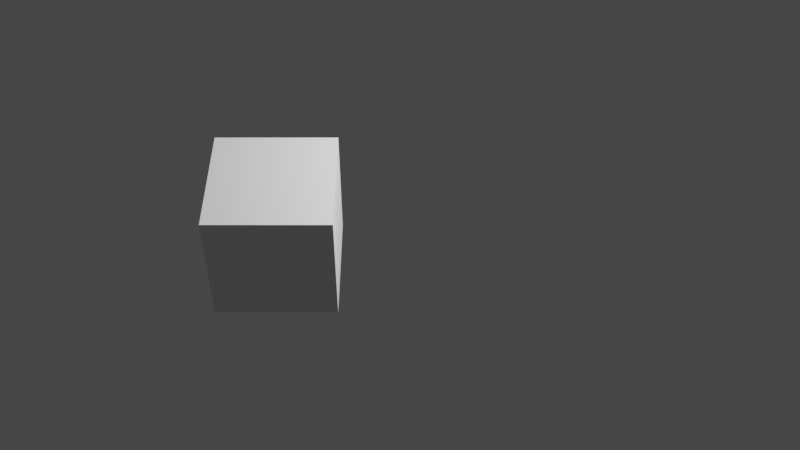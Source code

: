 # Source: collections.blend  (saved by Blender 3.4.6; exported with 4.5.12 LTS)
import bpy
from mathutils import Matrix  # noqa: F401  (used for matrix-valued properties, if any)

bpy.ops.wm.read_factory_settings(use_empty=True)
scene = bpy.context.scene
scene.name = 'Scene'

# ---- collections
col_collection = bpy.data.collections.new('Collection'); scene.collection.children.link(col_collection)
col_cone = bpy.data.collections.new('Cone')  # instanced only; not linked into the scene

# ---- materials (node trees are filled in below, after node groups)
mat_material = bpy.data.materials.new('Material')
mat_material.alpha_threshold = 0.0
mat_material.use_backface_culling = True
mat_material.use_transparent_shadow = False
mat_material.roughness = 0.5
mat_material.line_color = (0.0, 0.0, 0.0, 1.0)

# ---- material node trees
mat_material.use_nodes = True; mat_material.node_tree.nodes.clear()
_N = mat_material.node_tree.nodes; _L = mat_material.node_tree.links
n0 = _N.new('ShaderNodeOutputMaterial'); n0.name = 'Material Output'; n0.location = (300, 300)
n1 = _N.new('ShaderNodeBsdfPrincipled'); n1.name = 'Principled BSDF'; n1.location = (10, 300)
n1.distribution = 'GGX'
n1.subsurface_method = 'RANDOM_WALK_SKIN'
n1.inputs[3].default_value = 1.45
n1.inputs[27].default_value = (0.0, 0.0, 0.0, 1.0)
n1.inputs[28].default_value = 1.0
_L.new(n1.outputs[0], n0.inputs[0])
n0.is_active_output = True

# ---- world
world_world = bpy.data.worlds.new('World'); scene.world = world_world
world_world.use_nodes = True; world_world.node_tree.nodes.clear()
_N = world_world.node_tree.nodes; _L = world_world.node_tree.links
n0 = _N.new('ShaderNodeOutputWorld'); n0.name = 'World Output'; n0.location = (300, 300)
n1 = _N.new('ShaderNodeBackground'); n1.name = 'Background'; n1.location = (10, 300)
n1.inputs[0].default_value = (0.05088, 0.05088, 0.05088, 1.0)
_L.new(n1.outputs[0], n0.inputs[0])
n0.is_active_output = True
world_world.color = (0.05088, 0.05088, 0.05088)
world_world.use_sun_shadow = False
world_world.sun_shadow_jitter_overblur = 0.0

# ---- cameras
cam_camera = bpy.data.cameras.new('Camera')
cam_camera.clip_end = 100.0
cam_camera.ortho_scale = 7.314

# ---- lights
light_light = bpy.data.lights.new('Light', 'POINT')
light_light.transmission_factor = 0.0
light_light.energy = 4000.0
light_light.shadow_soft_size = 0.1
light_light.shadow_maximum_resolution = 0.006
light_light.use_absolute_resolution = True

# ---- meshes
me_cube = bpy.data.meshes.new('Cube')
me_cube.from_pydata([(1.0, 1.0, 1.0), (1.0, 1.0, -1.0), (1.0, -1.0, 1.0), (1.0, -1.0, -1.0), (-1.0, 1.0, 1.0), (-1.0, 1.0, -1.0), (-1.0, -1.0, 1.0), (-1.0, -1.0, -1.0)], [], [(0, 4, 6, 2), (3, 2, 6, 7), (7, 6, 4, 5), (5, 1, 3, 7), (1, 0, 2, 3), (5, 4, 0, 1)])
_uv = me_cube.uv_layers.new(name='UVMap')
_uv.uv.foreach_set('vector', [0.625, 0.5, 0.875, 0.5, 0.875, 0.75, 0.625, 0.75, 0.375, 0.75, 0.625, 0.75, 0.625, 1.0, 0.375, 1.0, 0.375, 0.0, 0.625, 0.0, 0.625, 0.25, 0.375, 0.25, 0.125, 0.5, 0.375, 0.5, 0.375, 0.75, 0.125, 0.75, 0.375, 0.5, 0.625, 0.5, 0.625, 0.75, 0.375, 0.75, 0.375, 0.25, 0.625, 0.25, 0.625, 0.5, 0.375, 0.5])
me_cube.materials.append(mat_material)
me_cube.use_mirror_vertex_groups = False
me_cube.update()

# ---- objects
ob_cube = bpy.data.objects.new('Cube', me_cube)
ob_light = bpy.data.objects.new('Light', light_light)
ob_camera = bpy.data.objects.new('Camera', cam_camera)
ob_cone = bpy.data.objects.new('Cone', None)
ob_cone_001 = bpy.data.objects.new('Cone.001', None)
ob_cone_002 = bpy.data.objects.new('Cone.002', None)
ob_cone_003 = bpy.data.objects.new('Cone.003', None)

# ---- transforms, parenting, visibility, modifiers, constraints
ob_cube.location = (-2.0, 0.0, 0.0)
ob_cube.lock_rotations_4d = False
ob_cube.empty_display_type = 'ARROWS'
ob_cube.lineart.crease_threshold = 0.0
ob_light.location = (4.076, 1.005, 5.904)
ob_light.rotation_euler = (0.6503, 0.05522, 1.866)
ob_light.lock_rotations_4d = False
ob_light.empty_display_type = 'ARROWS'
ob_light.color = (0.0, 0.0, 0.0, 0.0)
ob_light.lineart.crease_threshold = 0.0
ob_camera.location = (0.0, -12.72, 12.72)
ob_camera.rotation_euler = (0.7854, -0.0, 0.0)
ob_camera.lock_rotations_4d = False
ob_camera.empty_display_type = 'ARROWS'
ob_camera.color = (0.0, 0.0, 0.0, 0.0)
ob_camera.display_type = 'WIRE'
ob_camera.lineart.crease_threshold = 0.0
ob_cone.location = (3.0, -1.0, 0.0)
ob_cone.instance_type = 'COLLECTION'
ob_cone_001.location = (3.0, 3.0, 0.0)
ob_cone_001.instance_type = 'COLLECTION'
ob_cone_002.location = (1.0, 1.0, 0.0)
ob_cone_002.instance_type = 'COLLECTION'
ob_cone_003.location = (5.0, 1.0, 0.0)
ob_cone_003.instance_type = 'COLLECTION'
ob_cone.instance_collection = col_cone
ob_cone_001.instance_collection = col_cone
ob_cone_002.instance_collection = col_cone
ob_cone_003.instance_collection = col_cone

# ---- collection membership
col_collection.objects.link(ob_cube)
col_collection.objects.link(ob_light)
col_collection.objects.link(ob_camera)
col_collection.objects.link(ob_cone)
col_collection.objects.link(ob_cone_001)
col_collection.objects.link(ob_cone_002)
col_collection.objects.link(ob_cone_003)

# ---- scene / render settings (as saved in the file)
scene.camera = ob_camera
scene.frame_start = 1; scene.frame_end = 250; scene.frame_set(1)
scene.render.engine = 'BLENDER_EEVEE_NEXT'
scene.render.resolution_x = 640
scene.render.resolution_y = 360
scene.render.fps = 60
scene.cycles.sampling_pattern = 'TABULATED_SOBOL'
scene.cycles.use_light_tree = False
scene.view_settings.view_transform = 'Filmic'
bpy.context.view_layer.update()
